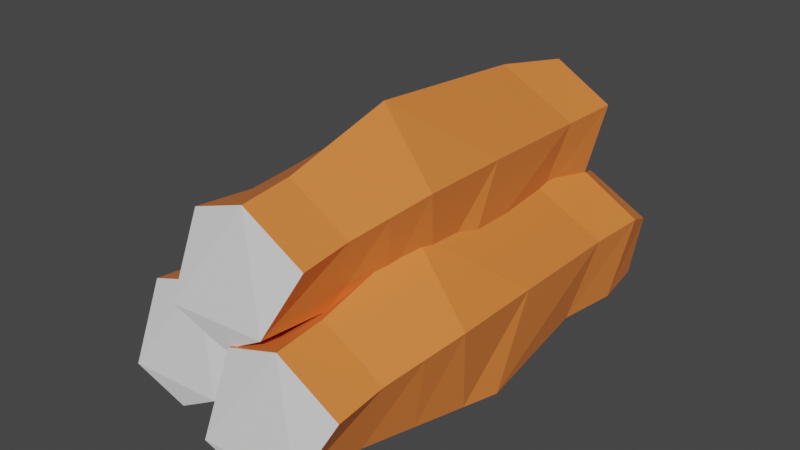 # Source: log.blend  (saved by Blender 3.2.14; exported with 4.5.12 LTS)
import bpy
from mathutils import Matrix  # noqa: F401  (used for matrix-valued properties, if any)

bpy.ops.wm.read_factory_settings(use_empty=True)
scene = bpy.context.scene
scene.name = 'Scene'

# ---- collections
col_collection = bpy.data.collections.new('Collection'); scene.collection.children.link(col_collection)

# ---- materials (node trees are filled in below, after node groups)
mat_material = bpy.data.materials.new('Material')
mat_material.use_transparent_shadow = False
mat_material_001 = bpy.data.materials.new('Material.001')
mat_material_001.use_transparent_shadow = False

# ---- material node trees
mat_material.use_nodes = True; mat_material.node_tree.nodes.clear()
_N = mat_material.node_tree.nodes; _L = mat_material.node_tree.links
n0 = _N.new('ShaderNodeBsdfPrincipled'); n0.name = 'Principled BSDF'; n0.location = (10, 300)
n0.distribution = 'GGX'
n0.subsurface_method = 'RANDOM_WALK_SKIN'
n0.inputs[0].default_value = (0.8, 0.2129, 0.04453, 1.0)
n0.inputs[3].default_value = 1.45
n0.inputs[27].default_value = (0.0, 0.0, 0.0, 1.0)
n0.inputs[28].default_value = 1.0
n1 = _N.new('ShaderNodeOutputMaterial'); n1.name = 'Material Output'; n1.location = (300, 300)
_L.new(n0.outputs[0], n1.inputs[0])
n1.is_active_output = True
mat_material_001.use_nodes = True; mat_material_001.node_tree.nodes.clear()
_N = mat_material_001.node_tree.nodes; _L = mat_material_001.node_tree.links
n0 = _N.new('ShaderNodeBsdfPrincipled'); n0.name = 'Principled BSDF'; n0.location = (10, 300)
n0.distribution = 'GGX'
n0.subsurface_method = 'RANDOM_WALK_SKIN'
n0.inputs[3].default_value = 1.45
n0.inputs[27].default_value = (0.0, 0.0, 0.0, 1.0)
n0.inputs[28].default_value = 1.0
n1 = _N.new('ShaderNodeOutputMaterial'); n1.name = 'Material Output'; n1.location = (300, 300)
_L.new(n0.outputs[0], n1.inputs[0])
n1.is_active_output = True

# ---- world
world_world = bpy.data.worlds.new('World'); scene.world = world_world
world_world.use_nodes = True; world_world.node_tree.nodes.clear()
_N = world_world.node_tree.nodes; _L = world_world.node_tree.links
n0 = _N.new('ShaderNodeOutputWorld'); n0.name = 'World Output'; n0.location = (300, 300)
n1 = _N.new('ShaderNodeBackground'); n1.name = 'Background'; n1.location = (10, 300)
n1.inputs[0].default_value = (0.05088, 0.05088, 0.05088, 1.0)
_L.new(n1.outputs[0], n0.inputs[0])
n0.is_active_output = True
world_world.color = (0.05088, 0.05088, 0.05088)
world_world.use_sun_shadow = False
world_world.sun_shadow_jitter_overblur = 0.0

# ---- meshes
me_cylinder_003 = bpy.data.meshes.new('Cylinder.003')
me_cylinder_003.from_pydata([(0.0421, -0.09264, 0.2149), (0.08211, -0.06954, 0.2149), (0.1108, -0.01105, 0.1975), (0.05306, 0.0227, 0.1978), (0.00204, 0.005527, 0.1975), (-0.008982, -0.07153, 0.2181), (0.04855, -0.1009, -0.007503), (0.06831, -0.09536, -0.0887), (0.1101, -0.0671, -0.09724), (0.1196, -0.07888, 0.02075), (0.121, 0.001585, -0.1243), (0.1261, 0.008045, -0.007876), (0.05745, 0.04454, -0.1113), (0.05745, 0.05786, 0.0501), (-0.006078, -0.00805, -0.08122), (-0.01198, 0.002678, -0.01077), (-0.006078, -0.04958, -0.08122), (-0.01759, -0.05331, 0.01454), (0.0662, -0.1032, -0.1522), (0.06991, -0.0942, -0.2058), (0.1114, -0.06617, -0.2041), (0.1179, -0.06827, -0.1554), (0.1183, -0.009407, -0.21), (0.1267, 0.004347, -0.1772), (0.0586, 0.022, -0.2099), (0.07561, 0.03801, -0.1718), (0.01113, -0.01229, -0.1969), (-0.01017, -0.002568, -0.1462), (0.01113, -0.05334, -0.1969), (-0.01017, -0.05127, -0.1462), (0.1119, -0.07631, 0.05552), (0.1013, -0.07274, 0.1038), (0.09058, -0.06917, 0.152), (0.1269, 0.009262, 0.0769), (0.1191, 0.001942, 0.1141), (0.1113, -0.005378, 0.1513), (0.05649, 0.04996, 0.07696), (0.05517, 0.039, 0.1142), (0.05384, 0.02805, 0.1515), (-0.007254, 0.003335, 0.02244), (-0.006301, -0.002687, 0.09382), (0.0002584, -0.001776, 0.1399), (-0.01726, -0.05586, 0.05043), (-0.01681, -0.05939, 0.1002), (-0.01636, -0.06292, 0.15), (0.05159, -0.09168, 0.152), (0.05846, -0.09745, 0.1038), (0.06533, -0.1032, 0.05552), (-0.00697, -0.00162, 0.1939), (0.03304, 0.02148, 0.1939), (0.06171, 0.07997, 0.1764), (0.003992, 0.1137, 0.1768), (-0.04703, 0.09655, 0.1764), (-0.05805, 0.01949, 0.1971), (-0.0005207, -0.009918, -0.02856), (0.01924, -0.004338, -0.1098), (0.06104, 0.02392, -0.1183), (0.07058, 0.01214, -0.0003126), (0.0719, 0.09261, -0.1454), (0.07708, 0.09907, -0.02894), (0.008378, 0.1356, -0.1324), (0.008378, 0.1489, 0.02904), (-0.05515, 0.08297, -0.1023), (-0.06105, 0.0937, -0.03183), (-0.05515, 0.04144, -0.1023), (-0.06666, 0.03771, -0.006522), (0.01713, -0.01222, -0.1732), (0.01352, 0.01495, -0.2304), (0.04703, 0.0376, -0.229), (0.06885, 0.02275, -0.1764), (0.05264, 0.08346, -0.2338), (0.07761, 0.09537, -0.1982), (0.004389, 0.1088, -0.2337), (0.02654, 0.129, -0.1928), (-0.03397, 0.08113, -0.2232), (-0.05924, 0.08845, -0.1672), (-0.03397, 0.04797, -0.2232), (-0.05924, 0.03975, -0.1672), (0.06288, 0.01471, 0.03446), (0.0522, 0.01828, 0.08271), (0.04151, 0.02185, 0.131), (0.0778, 0.1003, 0.05584), (0.07002, 0.09296, 0.09303), (0.06224, 0.08564, 0.1302), (0.007423, 0.141, 0.0559), (0.006098, 0.13, 0.09317), (0.004772, 0.1191, 0.1304), (-0.05632, 0.09436, 0.001383), (-0.05537, 0.08833, 0.07276), (-0.04881, 0.08924, 0.1188), (-0.06633, 0.03516, 0.02937), (-0.06588, 0.03163, 0.07917), (-0.06543, 0.0281, 0.129), (0.002519, -0.0006616, 0.131), (0.009389, -0.006433, 0.08271), (0.01626, -0.0122, 0.03446), (-0.07995, -0.09427, 0.1813), (-0.03994, -0.07116, 0.1813), (-0.01127, -0.01267, 0.1638), (-0.06899, 0.02107, 0.1642), (-0.12, 0.003903, 0.1638), (-0.131, -0.07316, 0.1845), (-0.0735, -0.1026, -0.04116), (-0.05374, -0.09698, -0.1224), (-0.01194, -0.06872, -0.1309), (-0.002399, -0.08051, -0.01291), (-0.001077, -3.954e-05, -0.158), (0.004098, 0.006421, -0.04153), (-0.0646, 0.04291, -0.145), (-0.0646, 0.05624, 0.01645), (-0.1281, -0.009674, -0.1149), (-0.134, 0.001054, -0.04442), (-0.1281, -0.05121, -0.1149), (-0.1396, -0.05494, -0.01912), (-0.0577, -0.0789, -0.188), (-0.02444, -0.05641, -0.19), (-0.01881, -0.009713, -0.204), (-0.05165, 0.01194, -0.2005), (-0.1068, -0.01416, -0.1841), (-0.1068, -0.04548, -0.1841), (-0.0101, -0.07793, 0.02187), (-0.02078, -0.07436, 0.07012), (-0.03147, -0.07079, 0.1184), (0.004823, 0.007638, 0.04325), (-0.00296, 0.000318, 0.08043), (-0.01074, -0.007002, 0.1176), (-0.06556, 0.04834, 0.04331), (-0.06688, 0.03738, 0.08057), (-0.06821, 0.02642, 0.1178), (-0.1293, 0.001711, -0.01121), (-0.1283, -0.004311, 0.06017), (-0.1218, -0.0034, 0.1062), (-0.1393, -0.05748, 0.01678), (-0.1389, -0.06101, 0.06658), (-0.1384, -0.06454, 0.1164), (-0.07046, -0.09331, 0.1184), (-0.06359, -0.09908, 0.07012), (-0.05672, -0.1048, 0.02187)], [], [(42, 17, 6, 47), (17, 16, 7, 6), (39, 15, 17, 42), (15, 14, 16, 17), (36, 13, 15, 39), (13, 12, 14, 15), (33, 11, 13, 36), (11, 10, 12, 13), (30, 9, 11, 33), (9, 8, 10, 11), (47, 6, 9, 30), (6, 7, 8, 9), (16, 29, 18, 7), (29, 28, 19, 18), (14, 27, 29, 16), (27, 26, 28, 29), (12, 25, 27, 14), (25, 24, 26, 27), (10, 23, 25, 12), (23, 22, 24, 25), (8, 21, 23, 10), (21, 20, 22, 23), (7, 18, 21, 8), (18, 19, 20, 21), (0, 45, 32, 1), (45, 46, 31, 32), (46, 47, 30, 31), (1, 32, 35, 2), (32, 31, 34, 35), (31, 30, 33, 34), (2, 35, 38, 3), (35, 34, 37, 38), (34, 33, 36, 37), (3, 38, 41, 4), (38, 37, 40, 41), (37, 36, 39, 40), (4, 41, 44, 5), (41, 40, 43, 44), (40, 39, 42, 43), (5, 44, 45, 0), (44, 43, 46, 45), (43, 42, 47, 46), (90, 65, 54, 95), (65, 64, 55, 54), (87, 63, 65, 90), (63, 62, 64, 65), (84, 61, 63, 87), (61, 60, 62, 63), (81, 59, 61, 84), (59, 58, 60, 61), (78, 57, 59, 81), (57, 56, 58, 59), (95, 54, 57, 78), (54, 55, 56, 57), (64, 77, 66, 55), (77, 76, 67, 66), (62, 75, 77, 64), (75, 74, 76, 77), (60, 73, 75, 62), (73, 72, 74, 75), (58, 71, 73, 60), (71, 70, 72, 73), (56, 69, 71, 58), (69, 68, 70, 71), (55, 66, 69, 56), (66, 67, 68, 69), (48, 93, 80, 49), (93, 94, 79, 80), (94, 95, 78, 79), (49, 80, 83, 50), (80, 79, 82, 83), (79, 78, 81, 82), (50, 83, 86, 51), (83, 82, 85, 86), (82, 81, 84, 85), (51, 86, 89, 52), (86, 85, 88, 89), (85, 84, 87, 88), (52, 89, 92, 53), (89, 88, 91, 92), (88, 87, 90, 91), (53, 92, 93, 48), (92, 91, 94, 93), (91, 90, 95, 94), (0, 1, 2, 3, 4, 5), (132, 113, 102, 137), (113, 112, 103, 102), (129, 111, 113, 132), (111, 110, 112, 113), (126, 109, 111, 129), (109, 108, 110, 111), (123, 107, 109, 126), (107, 106, 108, 109), (120, 105, 107, 123), (105, 104, 106, 107), (137, 102, 105, 120), (102, 103, 104, 105), (112, 119, 114, 103), (110, 118, 119, 112), (119, 118, 117, 116, 115, 114), (108, 117, 118, 110), (76, 74, 72, 70, 68, 67), (106, 116, 117, 108), (28, 26, 24, 22, 20, 19), (104, 115, 116, 106), (103, 114, 115, 104), (96, 135, 122, 97), (135, 136, 121, 122), (136, 137, 120, 121), (97, 122, 125, 98), (122, 121, 124, 125), (121, 120, 123, 124), (98, 125, 128, 99), (125, 124, 127, 128), (124, 123, 126, 127), (99, 128, 131, 100), (128, 127, 130, 131), (127, 126, 129, 130), (100, 131, 134, 101), (131, 130, 133, 134), (130, 129, 132, 133), (101, 134, 135, 96), (134, 133, 136, 135), (133, 132, 137, 136), (96, 97, 98, 99, 100, 101), (48, 49, 50, 51, 52, 53)])
me_cylinder_003.polygons.foreach_set('material_index', [0, 0, 0, 0, 0, 0, 0, 0, 0, 0, 0, 0, 0, 0, 0, 0, 0, 0, 0, 0, 0, 0, 0, 0, 0, 0, 0, 0, 0, 0, 0, 0, 0, 0, 0, 0, 0, 0, 0, 0, 0, 0, 0, 0, 0, 0, 0, 0, 0, 0, 0, 0, 0, 0, 0, 0, 0, 0, 0, 0, 0, 0, 0, 0, 0, 0, 0, 0, 0, 0, 0, 0, 0, 0, 0, 0, 0, 0, 0, 0, 0, 0, 0, 0, 1, 0, 0, 0, 0, 0, 0, 0, 0, 0, 0, 0, 0, 0, 0, 1, 0, 1, 0, 1, 0, 0, 0, 0, 0, 0, 0, 0, 0, 0, 0, 0, 0, 0, 0, 0, 0, 0, 0, 0, 1, 1])
_uv = me_cylinder_003.uv_layers.new(name='UVMap')
_uv.uv.foreach_set('vector', [0.1667, 0.6239, 0.1667, 0.6512, -8.941e-08, 0.6512, -8.941e-08, 0.6239, 0.1667, 0.6512, 0.1667, 0.8178, -8.941e-08, 0.8178, -8.941e-08, 0.6512, 0.3333, 0.6239, 0.3333, 0.6512, 0.1667, 0.6512, 0.1667, 0.6239, 0.3333, 0.6512, 0.3333, 0.8178, 0.1667, 0.8178, 0.1667, 0.6512, 0.5, 0.6239, 0.5, 0.6512, 0.3333, 0.6512, 0.3333, 0.6239, 0.5, 0.6512, 0.5, 0.8178, 0.3333, 0.8178, 0.3333, 0.6512, 0.6667, 0.6239, 0.6667, 0.6512, 0.5, 0.6512, 0.5, 0.6239, 0.6667, 0.6512, 0.6667, 0.8178, 0.5, 0.8178, 0.5, 0.6512, 0.8333, 0.6239, 0.8333, 0.6512, 0.6667, 0.6512, 0.6667, 0.6239, 0.8333, 0.6512, 0.8333, 0.8178, 0.6667, 0.8178, 0.6667, 0.6512, 1.0, 0.6239, 1.0, 0.6512, 0.8333, 0.6512, 0.8333, 0.6239, 1.0, 0.6512, 1.0, 0.8178, 0.8333, 0.8178, 0.8333, 0.6512, 0.1667, 0.8178, 0.1667, 0.8757, -8.941e-08, 0.8757, -8.941e-08, 0.8178, 0.1667, 0.8757, 0.1667, 0.9213, -8.941e-08, 0.9213, -8.941e-08, 0.8757, 0.3333, 0.8178, 0.3333, 0.8757, 0.1667, 0.8757, 0.1667, 0.8178, 0.3333, 0.8757, 0.3333, 0.9213, 0.1667, 0.9213, 0.1667, 0.8757, 0.5, 0.8178, 0.5, 0.8757, 0.3333, 0.8757, 0.3333, 0.8178, 0.5, 0.8757, 0.5, 0.9213, 0.3333, 0.9213, 0.3333, 0.8757, 0.6667, 0.8178, 0.6667, 0.8757, 0.5, 0.8757, 0.5, 0.8178, 0.6667, 0.8757, 0.6667, 0.9213, 0.5, 0.9213, 0.5, 0.8757, 0.8333, 0.8178, 0.8333, 0.8757, 0.6667, 0.8757, 0.6667, 0.8178, 0.8333, 0.8757, 0.8333, 0.9213, 0.6667, 0.9213, 0.6667, 0.8757, 1.0, 0.8178, 1.0, 0.8757, 0.8333, 0.8757, 0.8333, 0.8178, 1.0, 0.8757, 1.0, 0.9213, 0.8333, 0.9213, 0.8333, 0.8757, 1.0, 0.5, 1.0, 0.5483, 0.8333, 0.5483, 0.8333, 0.5, 1.0, 0.5483, 1.0, 0.5861, 0.8333, 0.5861, 0.8333, 0.5483, 1.0, 0.5861, 1.0, 0.6239, 0.8333, 0.6239, 0.8333, 0.5861, 0.8333, 0.5, 0.8333, 0.5483, 0.6667, 0.5483, 0.6667, 0.5, 0.8333, 0.5483, 0.8333, 0.5861, 0.6667, 0.5861, 0.6667, 0.5483, 0.8333, 0.5861, 0.8333, 0.6239, 0.6667, 0.6239, 0.6667, 0.5861, 0.6667, 0.5, 0.6667, 0.5483, 0.5, 0.5483, 0.5, 0.5, 0.6667, 0.5483, 0.6667, 0.5861, 0.5, 0.5861, 0.5, 0.5483, 0.6667, 0.5861, 0.6667, 0.6239, 0.5, 0.6239, 0.5, 0.5861, 0.5, 0.5, 0.5, 0.5483, 0.3333, 0.5483, 0.3333, 0.5, 0.5, 0.5483, 0.5, 0.5861, 0.3333, 0.5861, 0.3333, 0.5483, 0.5, 0.5861, 0.5, 0.6239, 0.3333, 0.6239, 0.3333, 0.5861, 0.3333, 0.5, 0.3333, 0.5483, 0.1667, 0.5483, 0.1667, 0.5, 0.3333, 0.5483, 0.3333, 0.5861, 0.1667, 0.5861, 0.1667, 0.5483, 0.3333, 0.5861, 0.3333, 0.6239, 0.1667, 0.6239, 0.1667, 0.5861, 0.1667, 0.5, 0.1667, 0.5483, -8.941e-08, 0.5483, -8.941e-08, 0.5, 0.1667, 0.5483, 0.1667, 0.5861, -8.941e-08, 0.5861, -8.941e-08, 0.5483, 0.1667, 0.5861, 0.1667, 0.6239, -8.941e-08, 0.6239, -8.941e-08, 0.5861, 0.1667, 0.6239, 0.1667, 0.6512, -8.941e-08, 0.6512, -8.941e-08, 0.6239, 0.1667, 0.6512, 0.1667, 0.8178, -8.941e-08, 0.8178, -8.941e-08, 0.6512, 0.3333, 0.6239, 0.3333, 0.6512, 0.1667, 0.6512, 0.1667, 0.6239, 0.3333, 0.6512, 0.3333, 0.8178, 0.1667, 0.8178, 0.1667, 0.6512, 0.5, 0.6239, 0.5, 0.6512, 0.3333, 0.6512, 0.3333, 0.6239, 0.5, 0.6512, 0.5, 0.8178, 0.3333, 0.8178, 0.3333, 0.6512, 0.6667, 0.6239, 0.6667, 0.6512, 0.5, 0.6512, 0.5, 0.6239, 0.6667, 0.6512, 0.6667, 0.8178, 0.5, 0.8178, 0.5, 0.6512, 0.8333, 0.6239, 0.8333, 0.6512, 0.6667, 0.6512, 0.6667, 0.6239, 0.8333, 0.6512, 0.8333, 0.8178, 0.6667, 0.8178, 0.6667, 0.6512, 1.0, 0.6239, 1.0, 0.6512, 0.8333, 0.6512, 0.8333, 0.6239, 1.0, 0.6512, 1.0, 0.8178, 0.8333, 0.8178, 0.8333, 0.6512, 0.1667, 0.8178, 0.1667, 0.8757, -8.941e-08, 0.8757, -8.941e-08, 0.8178, 0.1667, 0.8757, 0.1667, 0.9213, -8.941e-08, 0.9213, -8.941e-08, 0.8757, 0.3333, 0.8178, 0.3333, 0.8757, 0.1667, 0.8757, 0.1667, 0.8178, 0.3333, 0.8757, 0.3333, 0.9213, 0.1667, 0.9213, 0.1667, 0.8757, 0.5, 0.8178, 0.5, 0.8757, 0.3333, 0.8757, 0.3333, 0.8178, 0.5, 0.8757, 0.5, 0.9213, 0.3333, 0.9213, 0.3333, 0.8757, 0.6667, 0.8178, 0.6667, 0.8757, 0.5, 0.8757, 0.5, 0.8178, 0.6667, 0.8757, 0.6667, 0.9213, 0.5, 0.9213, 0.5, 0.8757, 0.8333, 0.8178, 0.8333, 0.8757, 0.6667, 0.8757, 0.6667, 0.8178, 0.8333, 0.8757, 0.8333, 0.9213, 0.6667, 0.9213, 0.6667, 0.8757, 1.0, 0.8178, 1.0, 0.8757, 0.8333, 0.8757, 0.8333, 0.8178, 1.0, 0.8757, 1.0, 0.9213, 0.8333, 0.9213, 0.8333, 0.8757, 1.0, 0.5, 1.0, 0.5483, 0.8333, 0.5483, 0.8333, 0.5, 1.0, 0.5483, 1.0, 0.5861, 0.8333, 0.5861, 0.8333, 0.5483, 1.0, 0.5861, 1.0, 0.6239, 0.8333, 0.6239, 0.8333, 0.5861, 0.8333, 0.5, 0.8333, 0.5483, 0.6667, 0.5483, 0.6667, 0.5, 0.8333, 0.5483, 0.8333, 0.5861, 0.6667, 0.5861, 0.6667, 0.5483, 0.8333, 0.5861, 0.8333, 0.6239, 0.6667, 0.6239, 0.6667, 0.5861, 0.6667, 0.5, 0.6667, 0.5483, 0.5, 0.5483, 0.5, 0.5, 0.6667, 0.5483, 0.6667, 0.5861, 0.5, 0.5861, 0.5, 0.5483, 0.6667, 0.5861, 0.6667, 0.6239, 0.5, 0.6239, 0.5, 0.5861, 0.5, 0.5, 0.5, 0.5483, 0.3333, 0.5483, 0.3333, 0.5, 0.5, 0.5483, 0.5, 0.5861, 0.3333, 0.5861, 0.3333, 0.5483, 0.5, 0.5861, 0.5, 0.6239, 0.3333, 0.6239, 0.3333, 0.5861, 0.3333, 0.5, 0.3333, 0.5483, 0.1667, 0.5483, 0.1667, 0.5, 0.3333, 0.5483, 0.3333, 0.5861, 0.1667, 0.5861, 0.1667, 0.5483, 0.3333, 0.5861, 0.3333, 0.6239, 0.1667, 0.6239, 0.1667, 0.5861, 0.1667, 0.5, 0.1667, 0.5483, -8.941e-08, 0.5483, -8.941e-08, 0.5, 0.1667, 0.5483, 0.1667, 0.5861, -8.941e-08, 0.5861, -8.941e-08, 0.5483, 0.1667, 0.5861, 0.1667, 0.6239, -8.941e-08, 0.6239, -8.941e-08, 0.5861, -8.941e-08, 0.5, 0.8333, 0.5, 0.6667, 0.5, 0.5, 0.5, 0.3333, 0.5, 0.1667, 0.5, 0.1667, 0.6239, 0.1667, 0.6512, -8.941e-08, 0.6512, -8.941e-08, 0.6239, 0.1667, 0.6512, 0.1667, 0.8178, -8.941e-08, 0.8178, -8.941e-08, 0.6512, 0.3333, 0.6239, 0.3333, 0.6512, 0.1667, 0.6512, 0.1667, 0.6239, 0.3333, 0.6512, 0.3333, 0.8178, 0.1667, 0.8178, 0.1667, 0.6512, 0.5, 0.6239, 0.5, 0.6512, 0.3333, 0.6512, 0.3333, 0.6239, 0.5, 0.6512, 0.5, 0.8178, 0.3333, 0.8178, 0.3333, 0.6512, 0.6667, 0.6239, 0.6667, 0.6512, 0.5, 0.6512, 0.5, 0.6239, 0.6667, 0.6512, 0.6667, 0.8178, 0.5, 0.8178, 0.5, 0.6512, 0.8333, 0.6239, 0.8333, 0.6512, 0.6667, 0.6512, 0.6667, 0.6239, 0.8333, 0.6512, 0.8333, 0.8178, 0.6667, 0.8178, 0.6667, 0.6512, 1.0, 0.6239, 1.0, 0.6512, 0.8333, 0.6512, 0.8333, 0.6239, 1.0, 0.6512, 1.0, 0.8178, 0.8333, 0.8178, 0.8333, 0.6512, 0.1667, 0.8178, 0.1667, 0.8757, -8.941e-08, 0.8757, -8.941e-08, 0.8178, 0.3333, 0.8178, 0.3333, 0.8757, 0.1667, 0.8757, 0.1667, 0.8178, 0.1667, 0.8757, 0.3333, 0.8757, 0.5, 0.8757, 0.6667, 0.8757, 0.8333, 0.8757, 1.0, 0.8757, 0.5, 0.8178, 0.5, 0.8757, 0.3333, 0.8757, 0.3333, 0.8178, 0.1667, 0.9213, 0.3333, 0.9213, 0.5, 0.9213, 0.6667, 0.9213, 0.8333, 0.9213, 1.0, 0.9213, 0.6667, 0.8178, 0.6667, 0.8757, 0.5, 0.8757, 0.5, 0.8178, 0.1667, 0.9213, 0.3333, 0.9213, 0.5, 0.9213, 0.6667, 0.9213, 0.8333, 0.9213, 1.0, 0.9213, 0.8333, 0.8178, 0.8333, 0.8757, 0.6667, 0.8757, 0.6667, 0.8178, 1.0, 0.8178, 1.0, 0.8757, 0.8333, 0.8757, 0.8333, 0.8178, 1.0, 0.5, 1.0, 0.5483, 0.8333, 0.5483, 0.8333, 0.5, 1.0, 0.5483, 1.0, 0.5861, 0.8333, 0.5861, 0.8333, 0.5483, 1.0, 0.5861, 1.0, 0.6239, 0.8333, 0.6239, 0.8333, 0.5861, 0.8333, 0.5, 0.8333, 0.5483, 0.6667, 0.5483, 0.6667, 0.5, 0.8333, 0.5483, 0.8333, 0.5861, 0.6667, 0.5861, 0.6667, 0.5483, 0.8333, 0.5861, 0.8333, 0.6239, 0.6667, 0.6239, 0.6667, 0.5861, 0.6667, 0.5, 0.6667, 0.5483, 0.5, 0.5483, 0.5, 0.5, 0.6667, 0.5483, 0.6667, 0.5861, 0.5, 0.5861, 0.5, 0.5483, 0.6667, 0.5861, 0.6667, 0.6239, 0.5, 0.6239, 0.5, 0.5861, 0.5, 0.5, 0.5, 0.5483, 0.3333, 0.5483, 0.3333, 0.5, 0.5, 0.5483, 0.5, 0.5861, 0.3333, 0.5861, 0.3333, 0.5483, 0.5, 0.5861, 0.5, 0.6239, 0.3333, 0.6239, 0.3333, 0.5861, 0.3333, 0.5, 0.3333, 0.5483, 0.1667, 0.5483, 0.1667, 0.5, 0.3333, 0.5483, 0.3333, 0.5861, 0.1667, 0.5861, 0.1667, 0.5483, 0.3333, 0.5861, 0.3333, 0.6239, 0.1667, 0.6239, 0.1667, 0.5861, 0.1667, 0.5, 0.1667, 0.5483, -8.941e-08, 0.5483, -8.941e-08, 0.5, 0.1667, 0.5483, 0.1667, 0.5861, -8.941e-08, 0.5861, -8.941e-08, 0.5483, 0.1667, 0.5861, 0.1667, 0.6239, -8.941e-08, 0.6239, -8.941e-08, 0.5861, -8.941e-08, 0.5, 0.8333, 0.5, 0.6667, 0.5, 0.5, 0.5, 0.3333, 0.5, 0.1667, 0.5, -8.941e-08, 0.5, 0.8333, 0.5, 0.6667, 0.5, 0.5, 0.5, 0.3333, 0.5, 0.1667, 0.5])
me_cylinder_003.materials.append(mat_material)
me_cylinder_003.materials.append(mat_material_001)
me_cylinder_003.use_remesh_fix_poles = True
me_cylinder_003.use_remesh_preserve_attributes = False
me_cylinder_003.use_mirror_vertex_groups = False
me_cylinder_003.update()

# ---- objects
ob_log2 = bpy.data.objects.new('Log2', me_cylinder_003)

# ---- transforms, parenting, visibility, modifiers, constraints
ob_log2.location = (0.0, 0.0, 0.0)
ob_log2.rotation_euler = (1.571, -0.0, 0.0)
ob_log2.lineart.crease_threshold = 0.0

# ---- collection membership
col_collection.objects.link(ob_log2)

# ---- scene / render settings (as saved in the file)
scene.frame_start = 1; scene.frame_end = 250; scene.frame_set(1)
scene.render.engine = 'BLENDER_EEVEE_NEXT'
scene.cycles.use_denoising = False
scene.cycles.samples = 128
scene.cycles.sampling_pattern = 'TABULATED_SOBOL'
scene.cycles.use_adaptive_sampling = False
scene.cycles.use_light_tree = False
scene.view_settings.view_transform = 'Filmic'
bpy.context.view_layer.update()

# ---- added for rendering (the .blend has no active camera and no usable light): camera, sun
cam_auto = bpy.data.cameras.new('AutoCamera')
cam_auto.lens = 50.0
cam_auto.sensor_width = 36.0
cam_auto.clip_end = 1000.0
ob_auto_camera = bpy.data.objects.new('AutoCamera', cam_auto)
scene.collection.objects.link(ob_auto_camera)
ob_auto_camera.location = (0.532807, -0.63922, 0.453368)
ob_auto_camera.rotation_euler = (1.09748, -7.21219e-08, 0.694738)
scene.camera = ob_auto_camera
light_auto_sun = bpy.data.lights.new('AutoSun', 'SUN')
light_auto_sun.energy = 3.0
light_auto_sun.angle = 0.0523599
ob_auto_sun = bpy.data.objects.new('AutoSun', light_auto_sun)
scene.collection.objects.link(ob_auto_sun)
ob_auto_sun.rotation_euler = (0.872665, 0.174533, 0.523599)
bpy.context.view_layer.update()
